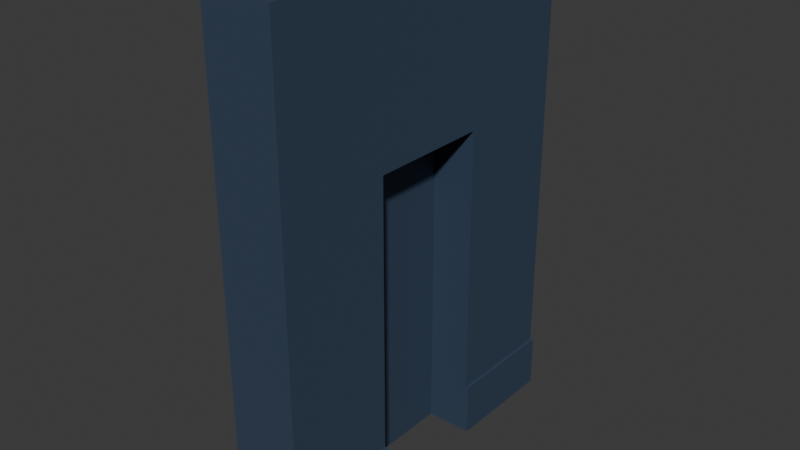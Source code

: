 # Source: roughwall_alcove.blend  (saved by Blender 5.0.119; exported with 4.5.12 LTS)
import bpy
from mathutils import Matrix  # noqa: F401  (used for matrix-valued properties, if any)

bpy.ops.wm.read_factory_settings(use_empty=True)
scene = bpy.context.scene
scene.name = 'Scene'

# ---- collections
col_rough_wall = bpy.data.collections.new('Rough Wall'); scene.collection.children.link(col_rough_wall)

# ---- materials (node trees are filled in below, after node groups)
mat_material = bpy.data.materials.new('Material')
mat_material.alpha_threshold = 0.0
mat_material.use_backface_culling_lightprobe_volume = False
mat_material.roughness = 0.5
mat_material.line_color = (0.0, 0.0, 0.0, 1.0)

# ---- material node trees
mat_material.use_nodes = True; mat_material.node_tree.nodes.clear()
_N = mat_material.node_tree.nodes; _L = mat_material.node_tree.links
n0 = _N.new('ShaderNodeOutputMaterial'); n0.name = 'Material Output'; n0.location = (200, 100)
n1 = _N.new('ShaderNodeBsdfPrincipled'); n1.name = 'Principled BSDF'; n1.location = (-200, 100)
n1.inputs[0].default_value = (0.03843, 0.06248, 0.107, 1.0)
_L.new(n1.outputs[0], n0.inputs[0])
n0.is_active_output = True

# ---- world
world_world = bpy.data.worlds.new('World'); scene.world = world_world
world_world.use_nodes = True; world_world.node_tree.nodes.clear()
_N = world_world.node_tree.nodes; _L = world_world.node_tree.links
n0 = _N.new('ShaderNodeOutputWorld'); n0.name = 'World Output'; n0.location = (200, 100)
n1 = _N.new('ShaderNodeBackground'); n1.name = 'Background'; n1.location = (-200, 100)
n1.inputs[0].default_value = (0.05088, 0.05088, 0.05088, 1.0)
_L.new(n1.outputs[0], n0.inputs[0])
n0.is_active_output = True
world_world.color = (0.05088, 0.05088, 0.05088)
world_world.sun_shadow_jitter_overblur = 0.0

# ---- meshes
me_cube_001 = bpy.data.meshes.new('Cube.001')
me_cube_001.from_pydata([(0.4, -6.514e-16, 0.0), (0.4, -6.514e-16, 2.8), (2.98e-08, -1.748e-08, 0.0), (2.98e-08, -1.748e-08, 2.8), (0.4, 2.0, 0.0), (0.4, 2.0, 2.8), (-5.96e-08, 2.0, 0.0), (-5.96e-08, 2.0, 2.8), (0.4, -6.514e-16, 0.3), (0.4, 2.0, 0.3), (0.42, 2.0, 0.3), (0.42, 2.0, 0.0), (0.42, -6.514e-16, 0.0), (0.42, -6.514e-16, 0.3), (0.4, 1.348, 0.0), (-3.046e-08, 1.348, 0.0), (0.4, 0.652, 0.0), (6.556e-10, 0.652, 0.0), (0.4, 0.652, 2.8), (0.4, 1.348, 2.8), (0.4, 1.348, 0.3), (0.4, 0.652, 0.3), (0.42, 1.348, 0.0), (0.42, 0.652, 0.0), (0.42, 0.652, 0.3), (0.42, 1.348, 0.3), (0.4, 0.652, 1.853), (0.4, 1.348, 1.853), (0.4, 0.652, 1.853), (0.4, 1.348, 1.853), (0.1577, 0.652, 1.853), (0.1577, 1.348, 1.853), (0.1577, 1.348, 0.0), (0.1577, 1.348, 0.3), (0.1577, 0.652, 0.0), (0.1577, 0.652, 0.3)], [], [(0, 8, 1, 3, 2), (2, 3, 7, 6, 15, 17), (6, 7, 5, 9, 4), (23, 16, 21, 24), (2, 34, 16, 0), (21, 16, 34, 35), (8, 0, 12, 13), (22, 14, 4, 11), (26, 21, 35, 30), (4, 9, 10, 11), (28, 26, 27, 29), (31, 30, 35, 34, 32, 33), (6, 4, 14, 32), (27, 26, 30, 31), (20, 14, 22, 25), (17, 15, 6, 32, 34, 2), (18, 28, 29, 19), (7, 3, 1, 18, 19, 5), (9, 5, 19, 29, 27, 20), (21, 26, 28, 18, 1, 8), (21, 8, 13, 24), (9, 20, 25, 10), (11, 10, 25, 22), (0, 16, 23, 12), (23, 24, 13, 12), (14, 20, 33, 32), (20, 27, 31, 33)])
_uv = me_cube_001.uv_layers.new(name='UVMap')
_uv.uv.foreach_set('vector', [0.375, 0.0, 0.375, 0.0, 0.625, 0.0, 0.625, 0.25, 0.375, 0.25, 0.375, 0.25, 0.625, 0.25, 0.625, 0.5, 0.375, 0.5, 0.375, 0.4185, 0.375, 0.3315, 0.375, 0.5, 0.625, 0.5, 0.625, 0.75, 0.375, 0.75, 0.375, 0.75, 0.375, 0.9185, 0.2065, 0.75, 0.375, 0.9185, 0.375, 0.9185, 0.375, 0.25, 0.2065, 0.75, 0.2065, 0.75, 0.125, 0.75, 0.375, 0.9185, 0.2065, 0.75, 0.2065, 0.75, 0.375, 0.9185, 0.375, 0.0, 0.375, 0.0, 0.375, 0.0, 0.375, 0.0, 0.2935, 0.75, 0.2935, 0.75, 0.375, 0.75, 0.375, 0.75, 0.5303, 0.9185, 0.375, 0.9185, 0.375, 0.9185, 0.5303, 0.9185, 0.375, 0.75, 0.375, 0.75, 0.375, 0.75, 0.375, 0.75, 0.5303, 0.9185, 0.5303, 0.9185, 0.5303, 0.8315, 0.5303, 0.8315, 0.5303, 0.8315, 0.5303, 0.9185, 0.375, 0.9185, 0.2065, 0.75, 0.2935, 0.75, 0.375, 0.8315, 0.375, 0.5, 0.375, 0.75, 0.2935, 0.75, 0.2935, 0.75, 0.5303, 0.8315, 0.5303, 0.9185, 0.5303, 0.9185, 0.5303, 0.8315, 0.375, 0.8315, 0.2935, 0.75, 0.375, 0.8315, 0.375, 0.8315, 0.375, 0.3315, 0.375, 0.4185, 0.375, 0.5, 0.2935, 0.75, 0.2065, 0.75, 0.375, 0.25, 0.625, 0.9185, 0.5303, 0.9185, 0.5303, 0.8315, 0.625, 0.8315, 0.625, 0.5, 0.875, 0.5, 0.875, 0.75, 0.7935, 0.75, 0.7065, 0.75, 0.625, 0.75, 0.375, 0.75, 0.625, 0.75, 0.625, 0.8315, 0.5303, 0.8315, 0.5303, 0.8315, 0.375, 0.8315, 0.375, 0.9185, 0.5303, 0.9185, 0.5303, 0.9185, 0.625, 0.9185, 0.625, 1.0, 0.375, 1.0, 0.375, 0.9185, 0.375, 1.0, 0.375, 1.0, 0.375, 0.9185, 0.375, 0.75, 0.375, 0.8315, 0.375, 0.8315, 0.375, 0.75, 0.375, 0.75, 0.375, 0.75, 0.375, 0.8315, 0.375, 0.8315, 0.125, 0.75, 0.2065, 0.75, 0.2065, 0.75, 0.125, 0.75, 0.375, 0.9185, 0.375, 0.9185, 0.375, 1.0, 0.375, 1.0, 0.2935, 0.75, 0.375, 0.8315, 0.375, 0.8315, 0.2935, 0.75, 0.375, 0.8315, 0.5303, 0.8315, 0.5303, 0.8315, 0.375, 0.8315])
me_cube_001.materials.append(mat_material)
me_cube_001.update()

# ---- objects
ob_rough_wall__col = bpy.data.objects.new('Rough Wall -col', me_cube_001)

# ---- transforms, parenting, visibility, modifiers, constraints
ob_rough_wall__col.location = (0.0, 0.0, 0.0)

# ---- collection membership
col_rough_wall.objects.link(ob_rough_wall__col)

# ---- scene / render settings (as saved in the file)
scene.frame_start = 1; scene.frame_end = 250; scene.frame_set(1)
scene.render.engine = 'BLENDER_EEVEE_NEXT'
scene.render.bake_bias = 0.0
scene.render.bake_samples = 0
scene.cycles.sampling_pattern = 'TABULATED_SOBOL'
scene.eevee.use_volume_custom_range = False
bpy.context.view_layer.update()

# ---- added for rendering (the .blend has no active camera and no usable light): camera, sun
cam_auto = bpy.data.cameras.new('AutoCamera')
cam_auto.lens = 50.0
cam_auto.sensor_width = 36.0
cam_auto.clip_end = 1000.0
ob_auto_camera = bpy.data.objects.new('AutoCamera', cam_auto)
scene.collection.objects.link(ob_auto_camera)
ob_auto_camera.location = (3.41726, -2.84871, 3.96581)
ob_auto_camera.rotation_euler = (1.09748, -7.21219e-08, 0.694738)
scene.camera = ob_auto_camera
light_auto_sun = bpy.data.lights.new('AutoSun', 'SUN')
light_auto_sun.energy = 3.0
light_auto_sun.angle = 0.0523599
ob_auto_sun = bpy.data.objects.new('AutoSun', light_auto_sun)
scene.collection.objects.link(ob_auto_sun)
ob_auto_sun.rotation_euler = (0.872665, 0.174533, 0.523599)
bpy.context.view_layer.update()
